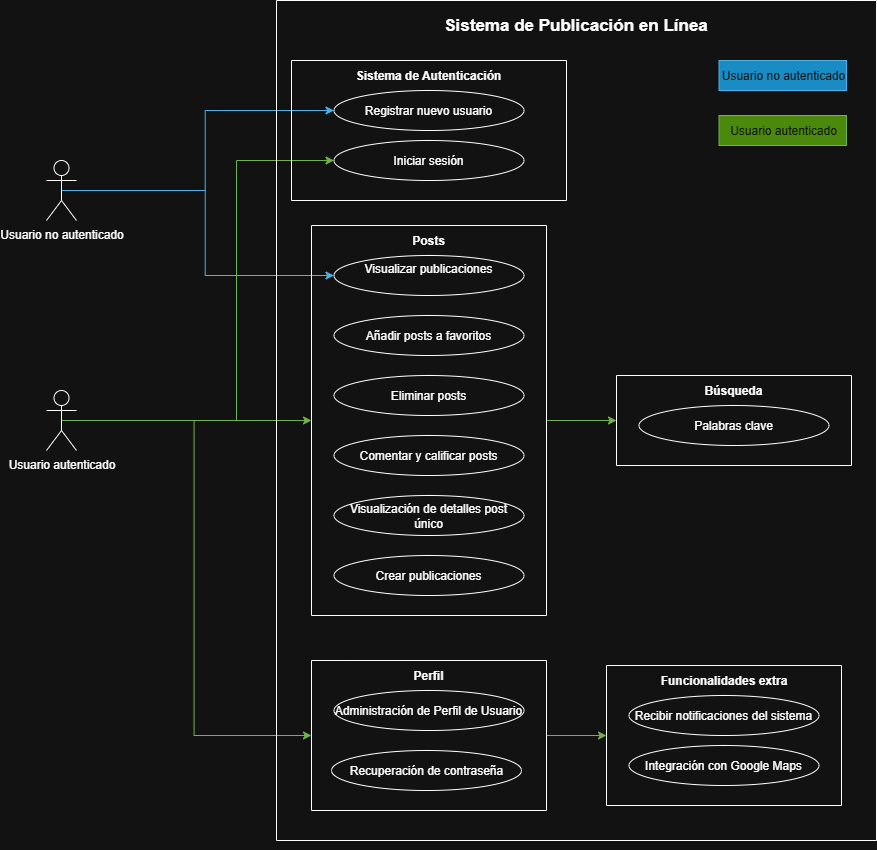

The diagram above was exported from draw.io. Its source (the exported page's mxGraphModel, read from the mxfile embedded in the PNG):
<mxGraphModel dx="1246" dy="636" grid="1" gridSize="10" guides="1" tooltips="1" connect="1" arrows="1" fold="1" page="1" pageScale="1" pageWidth="850" pageHeight="1100" background="none" math="0" shadow="0">
  <root>
    <mxCell id="0" />
    <mxCell id="1" parent="0" />
    <mxCell id="hRdTjyq1xAfUBaby1S6T-73" style="edgeStyle=orthogonalEdgeStyle;rounded=0;orthogonalLoop=1;jettySize=auto;html=1;exitX=0.5;exitY=0.5;exitDx=0;exitDy=0;exitPerimeter=0;entryX=0;entryY=0.5;entryDx=0;entryDy=0;fillColor=#1ba1e2;strokeColor=#006EAF;" parent="1" source="ph8aKQ26GHmJt587CrIU-1" target="hRdTjyq1xAfUBaby1S6T-27" edge="1">
      <mxGeometry relative="1" as="geometry" />
    </mxCell>
    <mxCell id="hRdTjyq1xAfUBaby1S6T-74" style="edgeStyle=orthogonalEdgeStyle;rounded=0;orthogonalLoop=1;jettySize=auto;html=1;exitX=0.5;exitY=0.5;exitDx=0;exitDy=0;exitPerimeter=0;entryX=0;entryY=0.5;entryDx=0;entryDy=0;fillColor=#1ba1e2;strokeColor=#006EAF;" parent="1" source="ph8aKQ26GHmJt587CrIU-1" target="hRdTjyq1xAfUBaby1S6T-66" edge="1">
      <mxGeometry relative="1" as="geometry" />
    </mxCell>
    <mxCell id="ph8aKQ26GHmJt587CrIU-1" value="Usuario no autenticado&lt;div&gt;&lt;br&gt;&lt;/div&gt;" style="shape=umlActor;verticalLabelPosition=bottom;verticalAlign=top;html=1;outlineConnect=0;" parent="1" vertex="1">
      <mxGeometry x="90" y="200" width="30" height="60" as="geometry" />
    </mxCell>
    <mxCell id="hRdTjyq1xAfUBaby1S6T-75" style="edgeStyle=orthogonalEdgeStyle;rounded=0;orthogonalLoop=1;jettySize=auto;html=1;exitX=0.5;exitY=0.5;exitDx=0;exitDy=0;exitPerimeter=0;entryX=0;entryY=0.5;entryDx=0;entryDy=0;fillColor=#60a917;strokeColor=#2D7600;" parent="1" source="hRdTjyq1xAfUBaby1S6T-1" target="hRdTjyq1xAfUBaby1S6T-64" edge="1">
      <mxGeometry relative="1" as="geometry" />
    </mxCell>
    <mxCell id="hRdTjyq1xAfUBaby1S6T-77" style="edgeStyle=orthogonalEdgeStyle;rounded=0;orthogonalLoop=1;jettySize=auto;html=1;exitX=0.5;exitY=0.5;exitDx=0;exitDy=0;exitPerimeter=0;entryX=0;entryY=0.5;entryDx=0;entryDy=0;fillColor=#60a917;strokeColor=#2D7600;" parent="1" source="hRdTjyq1xAfUBaby1S6T-1" target="hRdTjyq1xAfUBaby1S6T-60" edge="1">
      <mxGeometry relative="1" as="geometry" />
    </mxCell>
    <mxCell id="hRdTjyq1xAfUBaby1S6T-82" style="edgeStyle=orthogonalEdgeStyle;rounded=0;orthogonalLoop=1;jettySize=auto;html=1;exitX=0.5;exitY=0.5;exitDx=0;exitDy=0;exitPerimeter=0;entryX=0;entryY=0.5;entryDx=0;entryDy=0;fillColor=#60a917;strokeColor=#2D7600;" parent="1" source="hRdTjyq1xAfUBaby1S6T-1" target="hRdTjyq1xAfUBaby1S6T-36" edge="1">
      <mxGeometry relative="1" as="geometry">
        <Array as="points">
          <mxPoint x="280" y="460" />
          <mxPoint x="280" y="200" />
        </Array>
      </mxGeometry>
    </mxCell>
    <mxCell id="hRdTjyq1xAfUBaby1S6T-1" value="Usuario autenticado" style="shape=umlActor;verticalLabelPosition=bottom;verticalAlign=top;html=1;outlineConnect=0;" parent="1" vertex="1">
      <mxGeometry x="90" y="430" width="30" height="60" as="geometry" />
    </mxCell>
    <mxCell id="hRdTjyq1xAfUBaby1S6T-10" value="" style="swimlane;startSize=0;" parent="1" vertex="1">
      <mxGeometry x="320" y="40" width="600" height="840" as="geometry" />
    </mxCell>
    <mxCell id="hRdTjyq1xAfUBaby1S6T-11" value="&lt;b&gt;&lt;font style=&quot;font-size: 17px;&quot;&gt;Sistema de Publicación en Línea&lt;/font&gt;&lt;/b&gt;" style="text;html=1;align=center;verticalAlign=middle;whiteSpace=wrap;rounded=0;" parent="hRdTjyq1xAfUBaby1S6T-10" vertex="1">
      <mxGeometry x="157.5" y="10" width="285" height="30" as="geometry" />
    </mxCell>
    <mxCell id="hRdTjyq1xAfUBaby1S6T-24" value="" style="swimlane;startSize=0;" parent="hRdTjyq1xAfUBaby1S6T-10" vertex="1">
      <mxGeometry x="15" y="60" width="275" height="140" as="geometry" />
    </mxCell>
    <mxCell id="hRdTjyq1xAfUBaby1S6T-27" value="Registrar nuevo usuario" style="ellipse;whiteSpace=wrap;html=1;" parent="hRdTjyq1xAfUBaby1S6T-24" vertex="1">
      <mxGeometry x="42.5" y="30" width="190" height="40" as="geometry" />
    </mxCell>
    <mxCell id="hRdTjyq1xAfUBaby1S6T-36" value="Iniciar sesión" style="ellipse;whiteSpace=wrap;html=1;" parent="hRdTjyq1xAfUBaby1S6T-24" vertex="1">
      <mxGeometry x="42.5" y="80" width="190" height="40" as="geometry" />
    </mxCell>
    <mxCell id="hRdTjyq1xAfUBaby1S6T-14" value="Sistema de Autenticación" style="text;html=1;align=center;verticalAlign=middle;whiteSpace=wrap;rounded=0;fillColor=none;strokeColor=none;glass=0;fontStyle=1" parent="hRdTjyq1xAfUBaby1S6T-24" vertex="1">
      <mxGeometry x="62.5" width="150" height="30" as="geometry" />
    </mxCell>
    <mxCell id="hRdTjyq1xAfUBaby1S6T-47" value="" style="swimlane;startSize=0;" parent="hRdTjyq1xAfUBaby1S6T-10" vertex="1">
      <mxGeometry x="340" y="375" width="235" height="90" as="geometry" />
    </mxCell>
    <mxCell id="hRdTjyq1xAfUBaby1S6T-48" value="Búsqueda" style="text;html=1;align=center;verticalAlign=middle;whiteSpace=wrap;rounded=0;fontStyle=1" parent="hRdTjyq1xAfUBaby1S6T-47" vertex="1">
      <mxGeometry x="87.5" width="60" height="30" as="geometry" />
    </mxCell>
    <mxCell id="hRdTjyq1xAfUBaby1S6T-49" value="&lt;div&gt;Palabras clave&lt;/div&gt;" style="ellipse;whiteSpace=wrap;html=1;" parent="hRdTjyq1xAfUBaby1S6T-47" vertex="1">
      <mxGeometry x="22.5" y="30" width="190" height="40" as="geometry" />
    </mxCell>
    <mxCell id="hRdTjyq1xAfUBaby1S6T-79" style="edgeStyle=orthogonalEdgeStyle;rounded=0;orthogonalLoop=1;jettySize=auto;html=1;exitX=1;exitY=0.5;exitDx=0;exitDy=0;entryX=0;entryY=0.5;entryDx=0;entryDy=0;fillColor=#60a917;strokeColor=#2D7600;" parent="hRdTjyq1xAfUBaby1S6T-10" source="hRdTjyq1xAfUBaby1S6T-60" target="hRdTjyq1xAfUBaby1S6T-56" edge="1">
      <mxGeometry relative="1" as="geometry" />
    </mxCell>
    <mxCell id="hRdTjyq1xAfUBaby1S6T-60" value="" style="swimlane;startSize=0;" parent="hRdTjyq1xAfUBaby1S6T-10" vertex="1">
      <mxGeometry x="35" y="660" width="235" height="150" as="geometry" />
    </mxCell>
    <mxCell id="hRdTjyq1xAfUBaby1S6T-61" value="Perfil" style="text;html=1;align=center;verticalAlign=middle;whiteSpace=wrap;rounded=0;fontStyle=1" parent="hRdTjyq1xAfUBaby1S6T-60" vertex="1">
      <mxGeometry x="87.5" width="60" height="30" as="geometry" />
    </mxCell>
    <mxCell id="hRdTjyq1xAfUBaby1S6T-62" value="Administración de Perfil de Usuario" style="ellipse;whiteSpace=wrap;html=1;" parent="hRdTjyq1xAfUBaby1S6T-60" vertex="1">
      <mxGeometry x="22.5" y="30" width="190" height="40" as="geometry" />
    </mxCell>
    <mxCell id="hRdTjyq1xAfUBaby1S6T-63" value="Recuperación de contraseña" style="ellipse;whiteSpace=wrap;html=1;" parent="hRdTjyq1xAfUBaby1S6T-60" vertex="1">
      <mxGeometry x="20" y="90" width="190" height="40" as="geometry" />
    </mxCell>
    <mxCell id="hRdTjyq1xAfUBaby1S6T-80" style="edgeStyle=orthogonalEdgeStyle;rounded=0;orthogonalLoop=1;jettySize=auto;html=1;exitX=1;exitY=0.5;exitDx=0;exitDy=0;entryX=0;entryY=0.5;entryDx=0;entryDy=0;fillColor=#60a917;strokeColor=#2D7600;" parent="hRdTjyq1xAfUBaby1S6T-10" source="hRdTjyq1xAfUBaby1S6T-64" target="hRdTjyq1xAfUBaby1S6T-47" edge="1">
      <mxGeometry relative="1" as="geometry" />
    </mxCell>
    <mxCell id="hRdTjyq1xAfUBaby1S6T-64" value="" style="swimlane;startSize=0;" parent="hRdTjyq1xAfUBaby1S6T-10" vertex="1">
      <mxGeometry x="35" y="225" width="235" height="390" as="geometry" />
    </mxCell>
    <mxCell id="hRdTjyq1xAfUBaby1S6T-65" value="Posts" style="text;html=1;align=center;verticalAlign=middle;whiteSpace=wrap;rounded=0;fontStyle=1" parent="hRdTjyq1xAfUBaby1S6T-64" vertex="1">
      <mxGeometry x="87.5" width="60" height="30" as="geometry" />
    </mxCell>
    <mxCell id="hRdTjyq1xAfUBaby1S6T-66" value="Visualizar publicaciones&lt;div&gt;&lt;br&gt;&lt;/div&gt;" style="ellipse;whiteSpace=wrap;html=1;" parent="hRdTjyq1xAfUBaby1S6T-64" vertex="1">
      <mxGeometry x="22.5" y="30" width="190" height="40" as="geometry" />
    </mxCell>
    <mxCell id="hRdTjyq1xAfUBaby1S6T-67" value="Añadir posts a favoritos" style="ellipse;whiteSpace=wrap;html=1;" parent="hRdTjyq1xAfUBaby1S6T-64" vertex="1">
      <mxGeometry x="22.5" y="90" width="190" height="40" as="geometry" />
    </mxCell>
    <mxCell id="hRdTjyq1xAfUBaby1S6T-68" value="Eliminar posts" style="ellipse;whiteSpace=wrap;html=1;" parent="hRdTjyq1xAfUBaby1S6T-64" vertex="1">
      <mxGeometry x="22.5" y="150" width="190" height="40" as="geometry" />
    </mxCell>
    <mxCell id="hRdTjyq1xAfUBaby1S6T-69" value="Comentar y calificar posts" style="ellipse;whiteSpace=wrap;html=1;" parent="hRdTjyq1xAfUBaby1S6T-64" vertex="1">
      <mxGeometry x="22.5" y="210" width="190" height="40" as="geometry" />
    </mxCell>
    <mxCell id="hRdTjyq1xAfUBaby1S6T-70" value="Visualización de detalles post único" style="ellipse;whiteSpace=wrap;html=1;" parent="hRdTjyq1xAfUBaby1S6T-64" vertex="1">
      <mxGeometry x="22.5" y="270" width="190" height="40" as="geometry" />
    </mxCell>
    <mxCell id="hRdTjyq1xAfUBaby1S6T-71" value="Crear publicaciones" style="ellipse;whiteSpace=wrap;html=1;" parent="hRdTjyq1xAfUBaby1S6T-64" vertex="1">
      <mxGeometry x="22.5" y="330" width="190" height="40" as="geometry" />
    </mxCell>
    <mxCell id="hRdTjyq1xAfUBaby1S6T-56" value="" style="swimlane;startSize=0;" parent="hRdTjyq1xAfUBaby1S6T-10" vertex="1">
      <mxGeometry x="330" y="665" width="235" height="140" as="geometry" />
    </mxCell>
    <mxCell id="hRdTjyq1xAfUBaby1S6T-57" value="Funcionalidades extra" style="text;html=1;align=center;verticalAlign=middle;whiteSpace=wrap;rounded=0;fontStyle=1" parent="hRdTjyq1xAfUBaby1S6T-56" vertex="1">
      <mxGeometry x="51.25" width="132.5" height="30" as="geometry" />
    </mxCell>
    <mxCell id="hRdTjyq1xAfUBaby1S6T-58" value="&lt;div&gt;Recibir notificaciones del sistema&lt;/div&gt;" style="ellipse;whiteSpace=wrap;html=1;" parent="hRdTjyq1xAfUBaby1S6T-56" vertex="1">
      <mxGeometry x="22.5" y="30" width="190" height="40" as="geometry" />
    </mxCell>
    <mxCell id="hRdTjyq1xAfUBaby1S6T-59" value="Integración con Google Maps" style="ellipse;whiteSpace=wrap;html=1;" parent="hRdTjyq1xAfUBaby1S6T-56" vertex="1">
      <mxGeometry x="22.5" y="80" width="190" height="40" as="geometry" />
    </mxCell>
    <mxCell id="hRdTjyq1xAfUBaby1S6T-84" value="Usuario no autenticado" style="text;html=1;align=center;verticalAlign=middle;whiteSpace=wrap;rounded=0;fillColor=#1ba1e2;fontColor=#ffffff;strokeColor=#006EAF;" parent="hRdTjyq1xAfUBaby1S6T-10" vertex="1">
      <mxGeometry x="442.5" y="60" width="127.5" height="30" as="geometry" />
    </mxCell>
    <mxCell id="hRdTjyq1xAfUBaby1S6T-85" value="Usuario autenticado" style="text;html=1;align=center;verticalAlign=middle;whiteSpace=wrap;rounded=0;fillColor=#60a917;fontColor=#ffffff;strokeColor=#2D7600;" parent="hRdTjyq1xAfUBaby1S6T-10" vertex="1">
      <mxGeometry x="442.5" y="115" width="127.5" height="30" as="geometry" />
    </mxCell>
    <mxCell id="hRdTjyq1xAfUBaby1S6T-86" style="edgeStyle=orthogonalEdgeStyle;rounded=0;orthogonalLoop=1;jettySize=auto;html=1;exitX=0.5;exitY=1;exitDx=0;exitDy=0;" parent="1" source="hRdTjyq1xAfUBaby1S6T-10" target="hRdTjyq1xAfUBaby1S6T-10" edge="1">
      <mxGeometry relative="1" as="geometry" />
    </mxCell>
  </root>
</mxGraphModel>